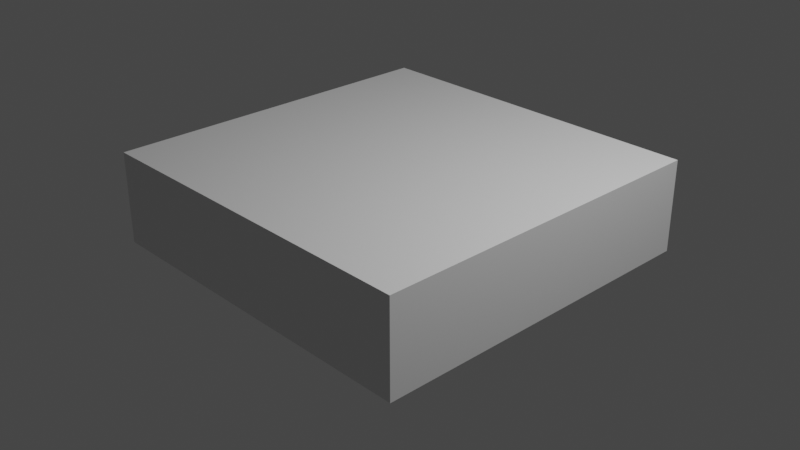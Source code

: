 # Source: SpitFire.blend  (saved by Blender 3.3.6; exported with 4.5.12 LTS)
import bpy
from mathutils import Matrix  # noqa: F401  (used for matrix-valued properties, if any)

bpy.ops.wm.read_factory_settings(use_empty=True)
scene = bpy.context.scene
scene.name = 'Scene'

# ---- collections
col_collection = bpy.data.collections.new('Collection'); scene.collection.children.link(col_collection)
col_references = bpy.data.collections.new('References'); scene.collection.children.link(col_references)

# ---- materials (node trees are filled in below, after node groups)
mat_material = bpy.data.materials.new('Material')
mat_material.alpha_threshold = 0.0
mat_material.use_transparent_shadow = False
mat_material.roughness = 0.5
mat_material.line_color = (0.0, 0.0, 0.0, 1.0)

# ---- material node trees
mat_material.use_nodes = True; mat_material.node_tree.nodes.clear()
_N = mat_material.node_tree.nodes; _L = mat_material.node_tree.links
n0 = _N.new('ShaderNodeOutputMaterial'); n0.name = 'Material Output'; n0.location = (300, 300)
n1 = _N.new('ShaderNodeBsdfPrincipled'); n1.name = 'Principled BSDF'; n1.location = (10, 300)
n1.distribution = 'GGX'
n1.subsurface_method = 'RANDOM_WALK_SKIN'
n1.inputs[3].default_value = 1.45
n1.inputs[27].default_value = (0.0, 0.0, 0.0, 1.0)
n1.inputs[28].default_value = 1.0
_L.new(n1.outputs[0], n0.inputs[0])
n0.is_active_output = True

# ---- world
world_world = bpy.data.worlds.new('World'); scene.world = world_world
world_world.use_nodes = True; world_world.node_tree.nodes.clear()
_N = world_world.node_tree.nodes; _L = world_world.node_tree.links
n0 = _N.new('ShaderNodeOutputWorld'); n0.name = 'World Output'; n0.location = (300, 300)
n1 = _N.new('ShaderNodeBackground'); n1.name = 'Background'; n1.location = (10, 300)
n1.inputs[0].default_value = (0.05088, 0.05088, 0.05088, 1.0)
_L.new(n1.outputs[0], n0.inputs[0])
n0.is_active_output = True
world_world.color = (0.05088, 0.05088, 0.05088)
world_world.use_sun_shadow = False
world_world.sun_shadow_jitter_overblur = 0.0

# ---- cameras
cam_camera = bpy.data.cameras.new('Camera')
cam_camera.clip_end = 100.0
cam_camera.ortho_scale = 7.314

# ---- lights
light_light = bpy.data.lights.new('Light', 'POINT')
light_light.transmission_factor = 0.0
light_light.energy = 1000.0
light_light.shadow_soft_size = 0.1
light_light.shadow_maximum_resolution = 0.006
light_light.use_absolute_resolution = True

# ---- meshes
me_cube = bpy.data.meshes.new('Cube')
me_cube.from_pydata([(1.944, 1.907, 0.6901), (1.944, 1.907, -0.3117), (1.944, -1.93, 0.6901), (1.944, -1.93, -0.3117), (-1.94, 1.907, 0.6901), (-1.94, 1.907, -0.3117), (-1.94, -1.93, 0.6901), (-1.94, -1.93, -0.3117)], [], [(0, 4, 6, 2), (3, 2, 6, 7), (7, 6, 4, 5), (5, 1, 3, 7), (1, 0, 2, 3), (5, 4, 0, 1)])
_uv = me_cube.uv_layers.new(name='UVMap')
_uv.uv.foreach_set('vector', [0.625, 0.5, 0.875, 0.5, 0.875, 0.75, 0.625, 0.75, 0.375, 0.75, 0.625, 0.75, 0.625, 1.0, 0.375, 1.0, 0.375, 0.0, 0.625, 0.0, 0.625, 0.25, 0.375, 0.25, 0.125, 0.5, 0.375, 0.5, 0.375, 0.75, 0.125, 0.75, 0.375, 0.5, 0.625, 0.5, 0.625, 0.75, 0.375, 0.75, 0.375, 0.25, 0.625, 0.25, 0.625, 0.5, 0.375, 0.5])
me_cube.materials.append(mat_material)
me_cube.use_mirror_vertex_groups = False
me_cube.update()

# ---- objects
ob_cube = bpy.data.objects.new('Cube', me_cube)
ob_light = bpy.data.objects.new('Light', light_light)
ob_camera = bpy.data.objects.new('Camera', cam_camera)
ob_reference_front = bpy.data.objects.new('Reference.Front', None)
ob_reference_side = bpy.data.objects.new('Reference.Side', None)
ob_reference_top = bpy.data.objects.new('Reference.Top', None)

# ---- transforms, parenting, visibility, modifiers, constraints
ob_cube.location = (0.0, 0.0, 0.0)
ob_cube.lock_rotations_4d = False
ob_cube.empty_display_type = 'ARROWS'
ob_cube.lineart.crease_threshold = 0.0
ob_light.location = (4.076, 1.005, 5.904)
ob_light.rotation_euler = (0.6503, 0.05522, 1.866)
ob_light.lock_rotations_4d = False
ob_light.empty_display_type = 'ARROWS'
ob_light.color = (0.0, 0.0, 0.0, 0.0)
ob_light.lineart.crease_threshold = 0.0
ob_camera.location = (7.359, -6.926, 4.958)
ob_camera.rotation_euler = (1.109, 0.0, 0.8149)
ob_camera.lock_rotations_4d = False
ob_camera.empty_display_type = 'ARROWS'
ob_camera.color = (0.0, 0.0, 0.0, 0.0)
ob_camera.display_type = 'WIRE'
ob_camera.lineart.crease_threshold = 0.0
ob_reference_front.location = (0.06112, 2.311, 0.1892)
ob_reference_front.rotation_euler = (1.571, -4.371e-08, -1.192e-07)
ob_reference_front.scale = (1.155, 1.155, 1.155)
ob_reference_front.empty_display_type = 'IMAGE'
ob_reference_front.empty_display_size = 5.0
ob_reference_front.show_empty_image_perspective = False
ob_reference_front.show_empty_image_only_axis_aligned = True
ob_reference_front.use_empty_image_alpha = True
ob_reference_front.color = (1.0, 1.0, 1.0, 0.5)
ob_reference_side.location = (-2.114, 0.1105, 0.03227)
ob_reference_side.rotation_euler = (1.571, -0.0, 1.571)
ob_reference_side.scale = (1.191, 1.191, 1.057)
ob_reference_side.empty_display_type = 'IMAGE'
ob_reference_side.empty_display_size = 5.0
ob_reference_side.show_empty_image_perspective = False
ob_reference_side.show_empty_image_only_axis_aligned = True
ob_reference_side.use_empty_image_alpha = True
ob_reference_side.color = (1.0, 1.0, 1.0, 0.5)
ob_reference_top.location = (0.05987, 0.0, -2.0)
ob_reference_top.empty_display_type = 'IMAGE'
ob_reference_top.empty_display_size = 5.0
ob_reference_top.show_empty_image_perspective = False
ob_reference_top.show_empty_image_only_axis_aligned = True
ob_reference_top.use_empty_image_alpha = True
ob_reference_top.color = (1.0, 1.0, 1.0, 0.5)

# ---- collection membership
col_collection.objects.link(ob_cube)
col_collection.objects.link(ob_light)
col_collection.objects.link(ob_camera)
col_references.objects.link(ob_reference_front)
col_references.objects.link(ob_reference_side)
col_references.objects.link(ob_reference_top)

# ---- scene / render settings (as saved in the file)
scene.camera = ob_camera
scene.frame_start = 1; scene.frame_end = 250; scene.frame_set(1)
scene.render.engine = 'BLENDER_EEVEE_NEXT'
scene.cycles.sampling_pattern = 'TABULATED_SOBOL'
scene.cycles.use_light_tree = False
scene.view_settings.view_transform = 'Filmic'
bpy.context.view_layer.update()
